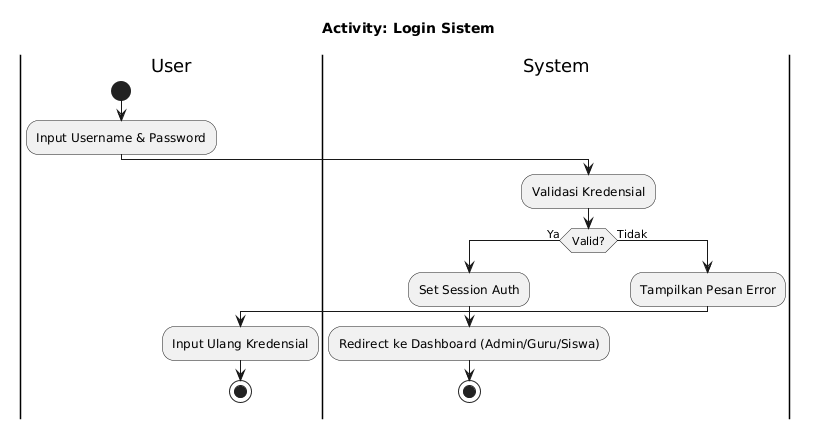

The diagram above was rendered by PlantUML. Its source (embedded in the PNG):
@startuml
skinparam activityShape roundedBox
title Activity: Login Sistem
|User|
start
:Input Username & Password;
|System|
:Validasi Kredensial;
if (Valid?) then (Ya)
:Set Session Auth;
:Redirect ke Dashboard (Admin/Guru/Siswa);
stop
else (Tidak)
:Tampilkan Pesan Error;
|User|
:Input Ulang Kredensial;
stop
endif
@enduml